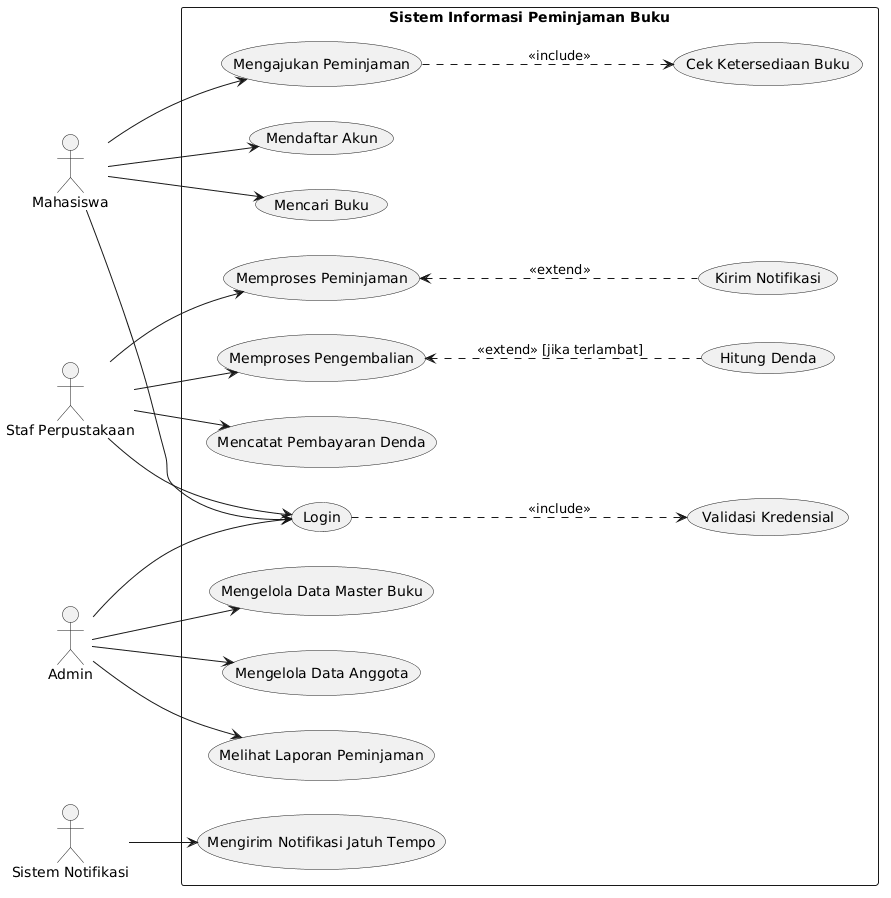

The diagram above was rendered by PlantUML. Its source (embedded in the PNG):
@startuml
left to right direction
actor "Mahasiswa" as mhs
actor "Staf Perpustakaan" as staf
actor "Admin" as admin
actor "Sistem Notifikasi" as notif

rectangle "Sistem Informasi Peminjaman Buku" {
  usecase "Mendaftar Akun" as uc1
  usecase "Login" as uc2
  usecase "Validasi Kredensial" as uc2a
  usecase "Mencari Buku" as uc3
  usecase "Mengajukan Peminjaman" as uc4
  usecase "Cek Ketersediaan Buku" as uc4a
  usecase "Memproses Peminjaman" as uc5
  usecase "Memproses Pengembalian" as uc6
  usecase "Hitung Denda" as uc6a
  usecase "Mencatat Pembayaran Denda" as uc7
  usecase "Mengelola Data Master Buku" as uc8
  usecase "Mengelola Data Anggota" as uc9
  usecase "Melihat Laporan Peminjaman" as uc10
  usecase "Kirim Notifikasi" as uc11
  usecase "Mengirim Notifikasi Jatuh Tempo" as uc12
}

mhs --> uc1
mhs --> uc2
staf --> uc2
admin --> uc2
uc2 ..> uc2a : <<include>>

mhs --> uc3
mhs --> uc4
uc4 ..> uc4a : <<include>>

staf --> uc5
uc5 <.. uc11 : <<extend>>
staf --> uc6
uc6 <.. uc6a : <<extend>> [jika terlambat]
staf --> uc7

admin --> uc8
admin --> uc9
admin --> uc10

notif --> uc12
@enduml